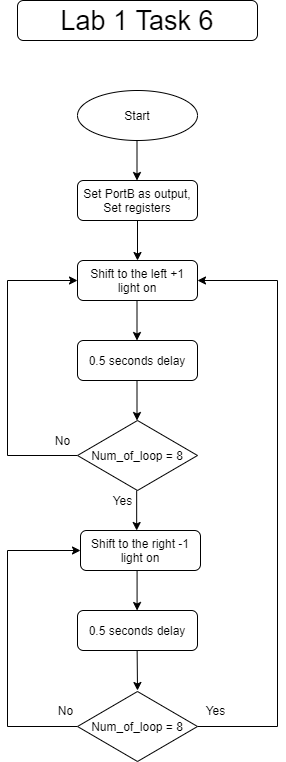

The diagram above was exported from draw.io. Its source (the exported page's mxGraphModel, read from the mxfile embedded in the PNG):
<mxGraphModel dx="768" dy="1651" grid="1" gridSize="10" guides="1" tooltips="1" connect="1" arrows="1" fold="1" page="1" pageScale="1" pageWidth="827" pageHeight="1169" math="0" shadow="0">
  <root>
    <mxCell id="WIyWlLk6GJQsqaUBKTNV-0" />
    <mxCell id="WIyWlLk6GJQsqaUBKTNV-1" parent="WIyWlLk6GJQsqaUBKTNV-0" />
    <mxCell id="WIyWlLk6GJQsqaUBKTNV-3" value="Set PortB as output, Set registers" style="rounded=1;whiteSpace=wrap;html=1;fontSize=12;glass=0;strokeWidth=1;shadow=0;" parent="WIyWlLk6GJQsqaUBKTNV-1" vertex="1">
      <mxGeometry x="160" y="80" width="120" height="40" as="geometry" />
    </mxCell>
    <mxCell id="WIyWlLk6GJQsqaUBKTNV-7" value="Shift to the left +1 light on" style="rounded=1;whiteSpace=wrap;html=1;fontSize=12;glass=0;strokeWidth=1;shadow=0;" parent="WIyWlLk6GJQsqaUBKTNV-1" vertex="1">
      <mxGeometry x="160" y="160" width="120" height="40" as="geometry" />
    </mxCell>
    <mxCell id="WIyWlLk6GJQsqaUBKTNV-12" value="0.5 seconds delay" style="rounded=1;whiteSpace=wrap;html=1;fontSize=12;glass=0;strokeWidth=1;shadow=0;" parent="WIyWlLk6GJQsqaUBKTNV-1" vertex="1">
      <mxGeometry x="160" y="240" width="120" height="40" as="geometry" />
    </mxCell>
    <mxCell id="GWK546X5kfqbp0YQZk-3-1" value="Start" style="ellipse;whiteSpace=wrap;html=1;" parent="WIyWlLk6GJQsqaUBKTNV-1" vertex="1">
      <mxGeometry x="160" y="-10" width="120" height="50" as="geometry" />
    </mxCell>
    <mxCell id="GWK546X5kfqbp0YQZk-3-7" value="" style="endArrow=classic;html=1;exitX=0.5;exitY=1;exitDx=0;exitDy=0;" parent="WIyWlLk6GJQsqaUBKTNV-1" source="WIyWlLk6GJQsqaUBKTNV-3" edge="1">
      <mxGeometry width="50" height="50" relative="1" as="geometry">
        <mxPoint x="310" y="190" as="sourcePoint" />
        <mxPoint x="220" y="160" as="targetPoint" />
        <Array as="points" />
      </mxGeometry>
    </mxCell>
    <mxCell id="GWK546X5kfqbp0YQZk-3-10" value="" style="endArrow=classic;html=1;exitX=0.5;exitY=1;exitDx=0;exitDy=0;" parent="WIyWlLk6GJQsqaUBKTNV-1" edge="1">
      <mxGeometry width="50" height="50" relative="1" as="geometry">
        <mxPoint x="219.5" y="40" as="sourcePoint" />
        <mxPoint x="219.5" y="80" as="targetPoint" />
        <Array as="points" />
      </mxGeometry>
    </mxCell>
    <mxCell id="GWK546X5kfqbp0YQZk-3-11" value="" style="endArrow=classic;html=1;exitX=0.5;exitY=1;exitDx=0;exitDy=0;" parent="WIyWlLk6GJQsqaUBKTNV-1" edge="1">
      <mxGeometry width="50" height="50" relative="1" as="geometry">
        <mxPoint x="219.5" y="200" as="sourcePoint" />
        <mxPoint x="219.5" y="240" as="targetPoint" />
        <Array as="points" />
      </mxGeometry>
    </mxCell>
    <mxCell id="GWK546X5kfqbp0YQZk-3-12" value="" style="endArrow=classic;html=1;exitX=0.5;exitY=1;exitDx=0;exitDy=0;" parent="WIyWlLk6GJQsqaUBKTNV-1" edge="1">
      <mxGeometry width="50" height="50" relative="1" as="geometry">
        <mxPoint x="219.57999999999998" y="470" as="sourcePoint" />
        <mxPoint x="219.57999999999998" y="510" as="targetPoint" />
        <Array as="points" />
      </mxGeometry>
    </mxCell>
    <mxCell id="GWK546X5kfqbp0YQZk-3-13" value="" style="endArrow=classic;html=1;exitX=0.5;exitY=1;exitDx=0;exitDy=0;" parent="WIyWlLk6GJQsqaUBKTNV-1" edge="1">
      <mxGeometry width="50" height="50" relative="1" as="geometry">
        <mxPoint x="219.5" y="280" as="sourcePoint" />
        <mxPoint x="219.5" y="320" as="targetPoint" />
        <Array as="points" />
      </mxGeometry>
    </mxCell>
    <mxCell id="GWK546X5kfqbp0YQZk-3-17" value="&lt;font style=&quot;font-size: 27px&quot;&gt;Lab 1 Task 6&lt;/font&gt;" style="rounded=1;whiteSpace=wrap;html=1;" parent="WIyWlLk6GJQsqaUBKTNV-1" vertex="1">
      <mxGeometry x="100" y="-100" width="240" height="40" as="geometry" />
    </mxCell>
    <mxCell id="GWK546X5kfqbp0YQZk-3-19" value="" style="endArrow=classic;html=1;exitX=0.5;exitY=1;exitDx=0;exitDy=0;" parent="WIyWlLk6GJQsqaUBKTNV-1" edge="1">
      <mxGeometry width="50" height="50" relative="1" as="geometry">
        <mxPoint x="219.57999999999998" y="545" as="sourcePoint" />
        <mxPoint x="220" y="590" as="targetPoint" />
        <Array as="points" />
      </mxGeometry>
    </mxCell>
    <mxCell id="GWK546X5kfqbp0YQZk-3-25" value="No" style="text;html=1;align=center;verticalAlign=middle;resizable=0;points=[];autosize=1;" parent="WIyWlLk6GJQsqaUBKTNV-1" vertex="1">
      <mxGeometry x="133" y="600" width="30" height="20" as="geometry" />
    </mxCell>
    <mxCell id="GWK546X5kfqbp0YQZk-3-32" style="edgeStyle=orthogonalEdgeStyle;rounded=0;orthogonalLoop=1;jettySize=auto;html=1;exitX=0;exitY=0.5;exitDx=0;exitDy=0;entryX=0;entryY=0.5;entryDx=0;entryDy=0;" parent="WIyWlLk6GJQsqaUBKTNV-1" source="GWK546X5kfqbp0YQZk-3-27" target="WIyWlLk6GJQsqaUBKTNV-7" edge="1">
      <mxGeometry relative="1" as="geometry">
        <Array as="points">
          <mxPoint x="90" y="355" />
          <mxPoint x="90" y="180" />
        </Array>
      </mxGeometry>
    </mxCell>
    <mxCell id="GWK546X5kfqbp0YQZk-3-27" value="Num_of_loop = 8" style="rhombus;whiteSpace=wrap;html=1;" parent="WIyWlLk6GJQsqaUBKTNV-1" vertex="1">
      <mxGeometry x="160" y="320" width="120" height="70" as="geometry" />
    </mxCell>
    <mxCell id="GWK546X5kfqbp0YQZk-3-30" value="No" style="text;html=1;align=center;verticalAlign=middle;resizable=0;points=[];autosize=1;" parent="WIyWlLk6GJQsqaUBKTNV-1" vertex="1">
      <mxGeometry x="130" y="330" width="30" height="20" as="geometry" />
    </mxCell>
    <mxCell id="GWK546X5kfqbp0YQZk-3-34" value="" style="endArrow=classic;html=1;exitX=0.5;exitY=1;exitDx=0;exitDy=0;" parent="WIyWlLk6GJQsqaUBKTNV-1" edge="1">
      <mxGeometry width="50" height="50" relative="1" as="geometry">
        <mxPoint x="219.16999999999987" y="390" as="sourcePoint" />
        <mxPoint x="219.16999999999987" y="430" as="targetPoint" />
        <Array as="points" />
      </mxGeometry>
    </mxCell>
    <mxCell id="WIyWlLk6GJQsqaUBKTNV-11" value="Shift to the right -1 light on" style="rounded=1;whiteSpace=wrap;html=1;fontSize=12;glass=0;strokeWidth=1;shadow=0;" parent="WIyWlLk6GJQsqaUBKTNV-1" vertex="1">
      <mxGeometry x="163" y="430" width="120" height="40" as="geometry" />
    </mxCell>
    <mxCell id="GWK546X5kfqbp0YQZk-3-36" value="Yes" style="text;html=1;align=center;verticalAlign=middle;resizable=0;points=[];autosize=1;" parent="WIyWlLk6GJQsqaUBKTNV-1" vertex="1">
      <mxGeometry x="190" y="390" width="30" height="20" as="geometry" />
    </mxCell>
    <mxCell id="GWK546X5kfqbp0YQZk-3-37" value="0.5 seconds delay" style="rounded=1;whiteSpace=wrap;html=1;fontSize=12;glass=0;strokeWidth=1;shadow=0;" parent="WIyWlLk6GJQsqaUBKTNV-1" vertex="1">
      <mxGeometry x="160" y="510" width="120" height="40" as="geometry" />
    </mxCell>
    <mxCell id="GWK546X5kfqbp0YQZk-3-40" style="edgeStyle=orthogonalEdgeStyle;rounded=0;orthogonalLoop=1;jettySize=auto;html=1;exitX=0;exitY=0.5;exitDx=0;exitDy=0;entryX=0;entryY=0.5;entryDx=0;entryDy=0;" parent="WIyWlLk6GJQsqaUBKTNV-1" source="GWK546X5kfqbp0YQZk-3-39" target="WIyWlLk6GJQsqaUBKTNV-11" edge="1">
      <mxGeometry relative="1" as="geometry">
        <Array as="points">
          <mxPoint x="90" y="626" />
          <mxPoint x="90" y="450" />
        </Array>
      </mxGeometry>
    </mxCell>
    <mxCell id="GWK546X5kfqbp0YQZk-3-41" style="edgeStyle=orthogonalEdgeStyle;rounded=0;orthogonalLoop=1;jettySize=auto;html=1;exitX=1;exitY=0.5;exitDx=0;exitDy=0;entryX=1;entryY=0.5;entryDx=0;entryDy=0;" parent="WIyWlLk6GJQsqaUBKTNV-1" source="GWK546X5kfqbp0YQZk-3-39" target="WIyWlLk6GJQsqaUBKTNV-7" edge="1">
      <mxGeometry relative="1" as="geometry">
        <Array as="points">
          <mxPoint x="360" y="626" />
          <mxPoint x="360" y="180" />
        </Array>
      </mxGeometry>
    </mxCell>
    <mxCell id="GWK546X5kfqbp0YQZk-3-39" value="Num_of_loop = 8" style="rhombus;whiteSpace=wrap;html=1;" parent="WIyWlLk6GJQsqaUBKTNV-1" vertex="1">
      <mxGeometry x="160" y="591" width="120" height="70" as="geometry" />
    </mxCell>
    <mxCell id="GWK546X5kfqbp0YQZk-3-42" value="Yes" style="text;html=1;align=center;verticalAlign=middle;resizable=0;points=[];autosize=1;" parent="WIyWlLk6GJQsqaUBKTNV-1" vertex="1">
      <mxGeometry x="283" y="600" width="30" height="20" as="geometry" />
    </mxCell>
  </root>
</mxGraphModel>